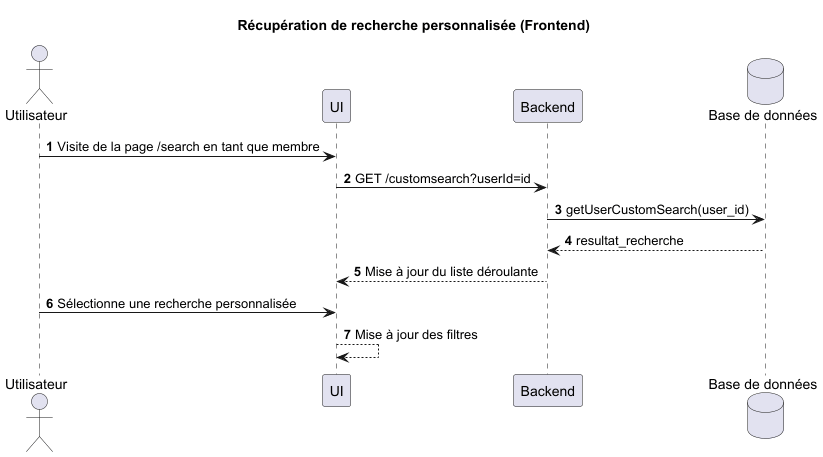

The diagram above was rendered by PlantUML. Its source (embedded in the PNG):
@startuml
title Récupération de recherche personnalisée (Frontend)
autonumber

actor "Utilisateur" as User
participant "UI" as UI
participant "Backend" as BE
database "Base de données" as DB


User -> UI : Visite de la page /search en tant que membre
UI -> BE : GET /customsearch?userId=id
BE -> DB : getUserCustomSearch(user_id)
DB --> BE : resultat_recherche
BE --> UI : Mise à jour du liste déroulante
User -> UI : Sélectionne une recherche personnalisée
UI --> UI : Mise à jour des filtres

@enduml